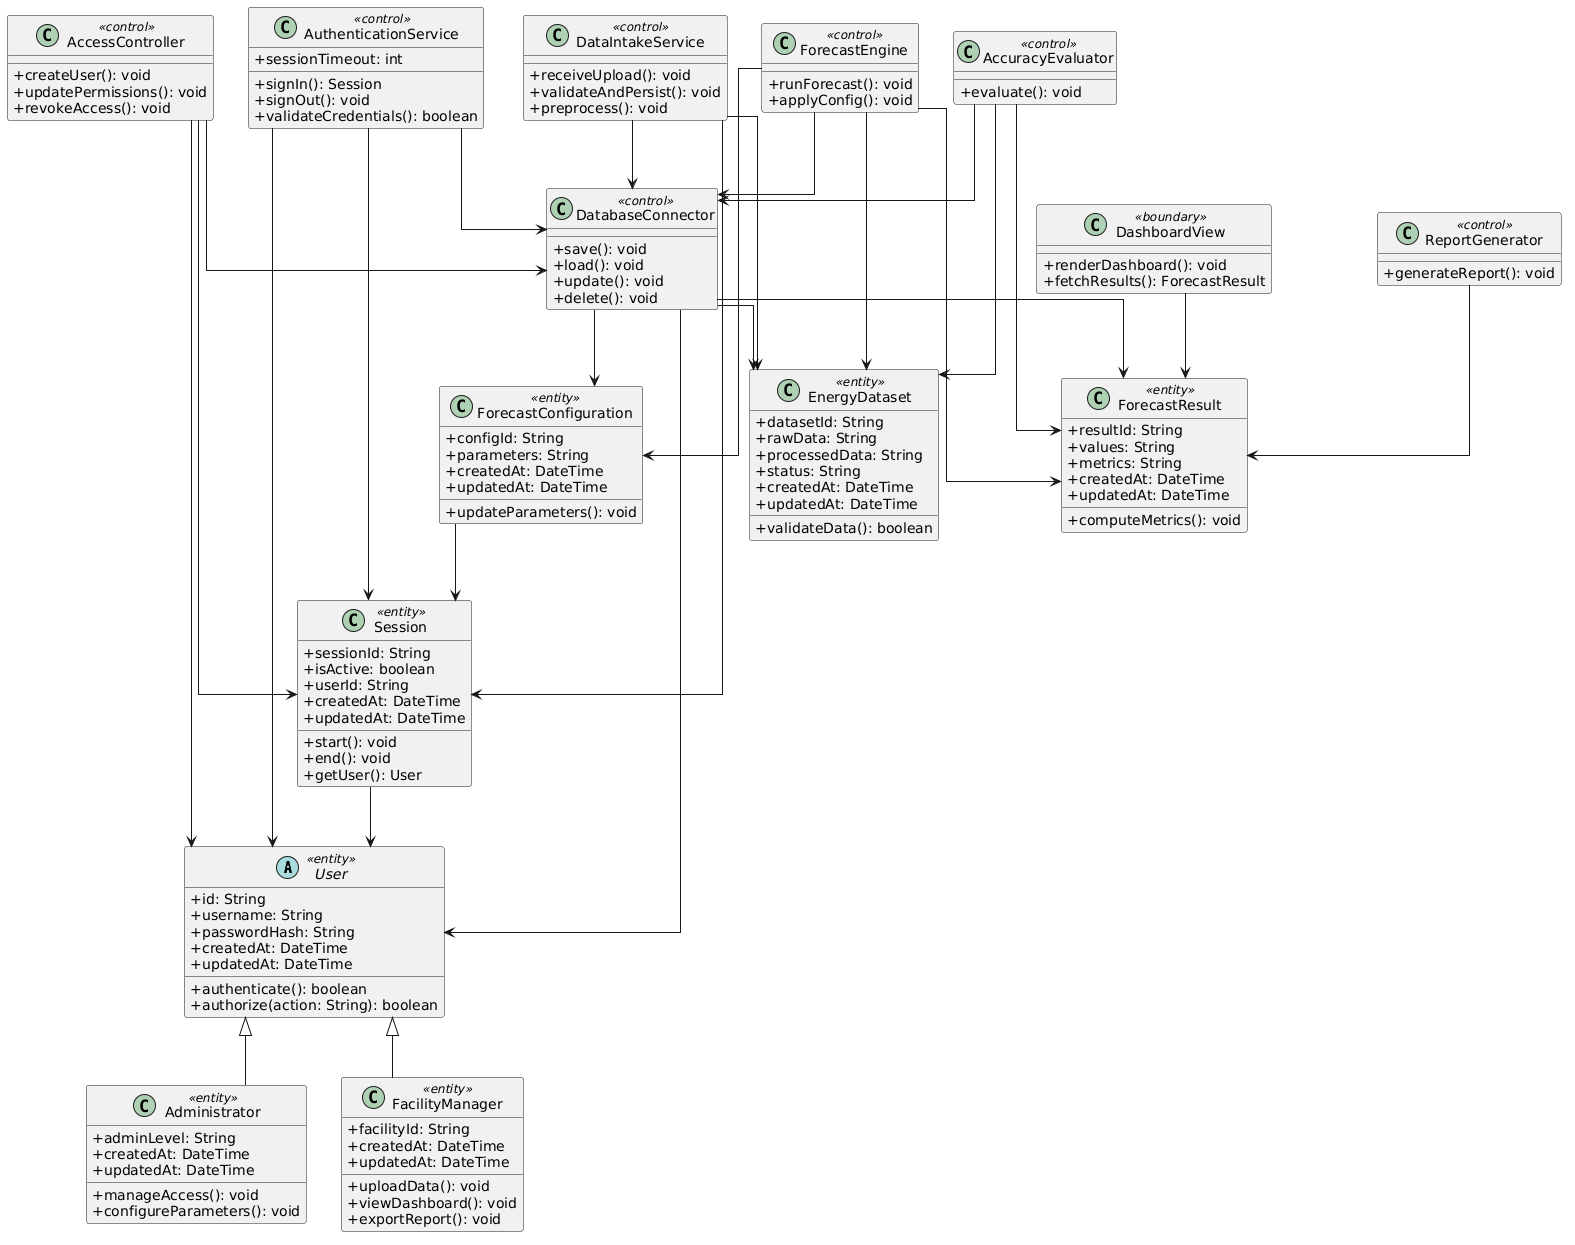

The diagram above was rendered by PlantUML. Its source (embedded in the PNG):
@startuml
skinparam classAttributeIconSize 0
skinparam shadowing false
skinparam linetype ortho

abstract class User <<entity>> {
  +id: String
  +username: String
  +passwordHash: String
  +createdAt: DateTime
  +updatedAt: DateTime
  +authenticate(): boolean
  +authorize(action: String): boolean
}

class Administrator <<entity>> {
  +adminLevel: String
  +createdAt: DateTime
  +updatedAt: DateTime
  +manageAccess(): void
  +configureParameters(): void
}

class FacilityManager <<entity>> {
  +facilityId: String
  +createdAt: DateTime
  +updatedAt: DateTime
  +uploadData(): void
  +viewDashboard(): void
  +exportReport(): void
}

class Session <<entity>> {
  +sessionId: String
  +isActive: boolean
  +userId: String
  +createdAt: DateTime
  +updatedAt: DateTime
  +start(): void
  +end(): void
  +getUser(): User
}

class AuthenticationService <<control>> {
  +sessionTimeout: int
  +signIn(): Session
  +signOut(): void
  +validateCredentials(): boolean
}

class AccessController <<control>> {
  +createUser(): void
  +updatePermissions(): void
  +revokeAccess(): void
}

class EnergyDataset <<entity>> {
  +datasetId: String
  +rawData: String
  +processedData: String
  +status: String
  +createdAt: DateTime
  +updatedAt: DateTime
  +validateData(): boolean
}

class DataIntakeService <<control>> {
  +receiveUpload(): void
  +validateAndPersist(): void
  +preprocess(): void
}

class ForecastEngine <<control>> {
  +runForecast(): void
  +applyConfig(): void
}

class ForecastResult <<entity>> {
  +resultId: String
  +values: String
  +metrics: String
  +createdAt: DateTime
  +updatedAt: DateTime
  +computeMetrics(): void
}

class AccuracyEvaluator <<control>> {
  +evaluate(): void
}

class DashboardView <<boundary>> {
  +renderDashboard(): void
  +fetchResults(): ForecastResult
}

class ReportGenerator <<control>> {
  +generateReport(): void
}

class ForecastConfiguration <<entity>> {
  +configId: String
  +parameters: String
  +createdAt: DateTime
  +updatedAt: DateTime
  +updateParameters(): void
}

class DatabaseConnector <<control>> {
  +save(): void
  +load(): void
  +update(): void
  +delete(): void
}

User <|-- Administrator
User <|-- FacilityManager

AuthenticationService --> User
AuthenticationService --> Session
AuthenticationService --> DatabaseConnector

AccessController --> User
AccessController --> Session
AccessController --> DatabaseConnector

DataIntakeService --> EnergyDataset
DataIntakeService --> Session
DataIntakeService --> DatabaseConnector

ForecastEngine --> EnergyDataset
ForecastEngine --> ForecastResult
ForecastEngine --> ForecastConfiguration
ForecastEngine --> DatabaseConnector

AccuracyEvaluator --> ForecastResult
AccuracyEvaluator --> EnergyDataset
AccuracyEvaluator --> DatabaseConnector

DashboardView --> ForecastResult

ReportGenerator --> ForecastResult

Session --> User

ForecastConfiguration --> Session

DatabaseConnector --> User
DatabaseConnector --> EnergyDataset
DatabaseConnector --> ForecastResult
DatabaseConnector --> ForecastConfiguration
@enduml